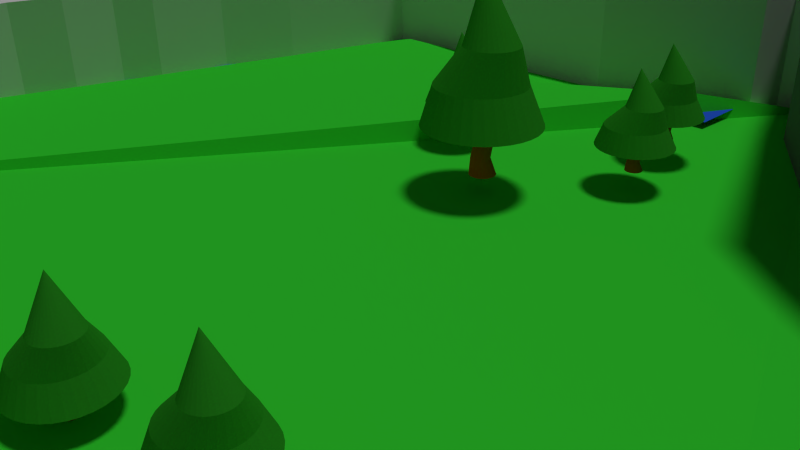 # Source: level1.blend  (saved by Blender 2.74.0; exported with 4.5.12 LTS)
import bpy
from mathutils import Matrix  # noqa: F401  (used for matrix-valued properties, if any)

bpy.ops.wm.read_factory_settings(use_empty=True)
scene = bpy.context.scene
scene.name = 'Scene'

# ---- collections
col_collection_1 = bpy.data.collections.new('Collection 1'); scene.collection.children.link(col_collection_1)

# ---- materials (node trees are filled in below, after node groups)
mat_material_006 = bpy.data.materials.new('Material.006')
mat_material_006.alpha_threshold = 0.0
mat_material_006.use_transparent_shadow = False
mat_material_006.roughness = 0.5
mat_material_005 = bpy.data.materials.new('Material.005')
mat_material_005.alpha_threshold = 0.0
mat_material_005.use_transparent_shadow = False
mat_material_005.roughness = 0.5
mat_material_004 = bpy.data.materials.new('Material.004')
mat_material_004.alpha_threshold = 0.0
mat_material_004.use_transparent_shadow = False
mat_material_004.roughness = 0.5
mat_material_003 = bpy.data.materials.new('Material.003')
mat_material_003.alpha_threshold = 0.0
mat_material_003.use_transparent_shadow = False
mat_material_003.roughness = 0.5
mat_material = bpy.data.materials.new('Material')
mat_material.alpha_threshold = 0.0
mat_material.use_transparent_shadow = False
mat_material.diffuse_color = (0.02884, 0.3343, 0.01847, 1.0)
mat_material.roughness = 0.5
mat_material.specular_intensity = 0.25
mat_material_001 = bpy.data.materials.new('Material.001')
mat_material_001.alpha_threshold = 0.0
mat_material_001.use_transparent_shadow = False
mat_material_001.diffuse_color = (0.8689, 0.1205, 0.001933, 1.0)
mat_material_001.roughness = 0.5
mat_material_002 = bpy.data.materials.new('Material.002')
mat_material_002.alpha_threshold = 0.0
mat_material_002.use_transparent_shadow = False
mat_material_002.diffuse_color = (0.0269, 0.1245, 0.8829, 1.0)
mat_material_002.roughness = 0.5
mat_material_002.specular_intensity = 0.5252
mat_material_007 = bpy.data.materials.new('Material.007')
mat_material_007.alpha_threshold = 0.0
mat_material_007.use_transparent_shadow = False
mat_material_007.diffuse_color = (0.04055, 0.8, 0.03758, 1.0)
mat_material_007.roughness = 0.5
mat_material_008 = bpy.data.materials.new('Material.008')
mat_material_008.alpha_threshold = 0.0
mat_material_008.use_transparent_shadow = False
mat_material_008.diffuse_color = (0.1902, 0.1902, 0.1902, 1.0)
mat_material_008.roughness = 0.5

# ---- material node trees

# ---- world
world_world = bpy.data.worlds.new('World'); scene.world = world_world
world_world.color = (0.05088, 0.05088, 0.05088)
world_world.use_sun_shadow = False
world_world.sun_shadow_jitter_overblur = 0.0
world_world.cycles.sampling_method = 'MANUAL'
world_world.cycles.sample_map_resolution = 256

# ---- cameras
cam_camera = bpy.data.cameras.new('Camera')
cam_camera.clip_end = 100.0
cam_camera.lens = 35.0
cam_camera.sensor_width = 32.0
cam_camera.sensor_height = 18.0
cam_camera.ortho_scale = 7.314
cam_camera.dof.focus_distance = 0.0
cam_camera.dof.aperture_fstop = 128.0

# ---- lights
light_lamp = bpy.data.lights.new('Lamp', 'SUN')
light_lamp.transmission_factor = 0.0
light_lamp.cutoff_distance = 30.0
light_lamp.angle = 0.1993
light_lamp.energy = 1.0
light_lamp.shadow_buffer_clip_start = 1.001
light_lamp.shadow_soft_size = 0.1
light_lamp.shadow_cascade_max_distance = 1000.0
light_lamp.cycles.use_multiple_importance_sampling = False

# ---- meshes
me_cube_004 = bpy.data.meshes.new('Cube.004')
me_cube_004.from_pydata([(-1.0, -1.0, -1.0), (-1.0, -1.0, 1.0), (-1.0, 1.0, -1.0), (-1.0, 1.0, 1.0), (0.2465, 13.54, -1.0), (0.2465, 13.54, 1.0), (0.2465, 15.54, -1.0), (0.2465, 15.54, 1.0), (-0.3009, 0.878, 1.0), (-0.3009, 0.878, -1.0), (-0.3009, -1.122, 1.0), (-0.3009, -1.122, -1.0), (-0.0569, 11.23, 1.003), (-0.0362, 9.586, -0.998), (-0.05685, 11.28, -0.997), (-0.03625, 9.539, 1.002), (-0.07519, 7.062, -0.9994), (-0.05277, 5.382, 0.9994), (-0.07522, 7.011, 1.001), (-0.05275, 5.433, -1.001)], [], [(1, 3, 2, 0), (12, 7, 6, 14), (7, 5, 4, 6), (10, 1, 0, 11), (13, 14, 6, 4), (10, 8, 3, 1), (17, 18, 8, 10), (0, 2, 9, 11), (17, 10, 11, 19), (3, 8, 9, 2), (5, 15, 13, 4), (5, 7, 12, 15), (19, 16, 14, 13), (18, 12, 14, 16), (8, 18, 16, 9), (11, 9, 16, 19), (15, 17, 19, 13), (15, 12, 18, 17)])
me_cube_004.materials.append(mat_material_006)
me_cube_004.use_remesh_preserve_volume = False
me_cube_004.use_remesh_preserve_attributes = False
me_cube_004.use_mirror_vertex_groups = False
me_cube_004.update()
me_cube_003 = bpy.data.meshes.new('Cube.003')
me_cube_003.from_pydata([(-0.05494, -1.379, -1.0), (-0.05494, -1.379, 1.0), (-0.05494, 0.6209, -1.0), (-0.05494, 0.6209, 1.0), (0.3054, 2.642, -1.0), (0.3054, 2.642, 1.0), (0.3054, 4.642, -1.0), (0.3054, 4.642, 1.0), (0.5754, 10.44, 1.0), (0.5754, 10.44, -1.0), (0.5754, 8.441, 1.0), (0.5754, 8.441, -1.0), (0.6835, 11.62, 1.0), (0.6835, 11.62, -1.0), (0.6835, 9.623, 1.0), (0.6835, 9.623, -1.0), (0.7875, 10.84, 1.0), (0.7875, 10.84, -1.0), (0.7875, 8.835, 1.0), (0.7875, 8.835, -1.0), (0.8956, 11.43, 1.0), (0.8956, 11.43, -1.0), (0.8956, 9.426, 1.0), (0.8956, 9.426, -1.0), (0.9763, 10.44, 1.0), (0.9763, 10.44, -1.0), (0.9763, 8.441, 1.0), (0.9763, 8.441, -1.0), (1.137, 10.44, 1.0), (1.137, 10.44, -1.0), (1.137, 8.441, 1.0), (1.137, 8.441, -1.0), (1.298, 8.865, 1.0), (1.298, 8.865, -1.0), (1.298, 6.865, 1.0), (1.298, 6.865, -1.0), (1.622, 6.895, 1.0), (1.622, 6.895, -1.0), (1.622, 4.895, 1.0), (1.622, 4.895, -1.0)], [], [(1, 3, 2, 0), (3, 7, 6, 2), (4, 6, 9, 11), (5, 1, 0, 4), (0, 2, 6, 4), (5, 7, 3, 1), (11, 9, 13, 15), (5, 4, 11, 10), (7, 5, 10, 8), (6, 7, 8, 9), (15, 13, 17, 19), (10, 11, 15, 14), (8, 10, 14, 12), (9, 8, 12, 13), (19, 17, 21, 23), (14, 15, 19, 18), (12, 14, 18, 16), (13, 12, 16, 17), (23, 21, 25, 27), (18, 19, 23, 22), (16, 18, 22, 20), (17, 16, 20, 21), (27, 25, 29, 31), (22, 23, 27, 26), (20, 22, 26, 24), (21, 20, 24, 25), (31, 29, 33, 35), (26, 27, 31, 30), (24, 26, 30, 28), (25, 24, 28, 29), (35, 33, 37, 39), (30, 31, 35, 34), (28, 30, 34, 32), (29, 28, 32, 33), (36, 38, 39, 37), (34, 35, 39, 38), (32, 34, 38, 36), (33, 32, 36, 37)])
me_cube_003.materials.append(mat_material_005)
me_cube_003.use_remesh_preserve_volume = False
me_cube_003.use_remesh_preserve_attributes = False
me_cube_003.use_mirror_vertex_groups = False
me_cube_003.update()
me_cube_002 = bpy.data.meshes.new('Cube.002')
me_cube_002.from_pydata([(-0.05494, -1.379, -1.0), (-0.05494, -1.379, 1.0), (-0.05494, 0.6209, -1.0), (-0.05494, 0.6209, 1.0), (1.0, -1.0, -1.0), (1.0, -1.0, 1.0), (1.0, 1.0, -1.0), (1.0, 1.0, 1.0)], [], [(1, 3, 2, 0), (3, 7, 6, 2), (7, 5, 4, 6), (5, 1, 0, 4), (0, 2, 6, 4), (5, 7, 3, 1)])
me_cube_002.materials.append(mat_material_004)
me_cube_002.use_remesh_preserve_volume = False
me_cube_002.use_remesh_preserve_attributes = False
me_cube_002.use_mirror_vertex_groups = False
me_cube_002.update()
me_cube = bpy.data.meshes.new('Cube')
me_cube.from_pydata([(-1.0, -1.0, -1.0), (-1.0, -1.0, 1.0), (-1.0, 1.0, -1.0), (-1.0, 1.0, 1.0), (0.2465, -1.218, -1.0), (0.2465, -1.218, 1.0), (0.2465, 0.7824, -1.0), (0.2465, 0.7824, 1.0)], [], [(1, 3, 2, 0), (3, 7, 6, 2), (7, 5, 4, 6), (5, 1, 0, 4), (0, 2, 6, 4), (5, 7, 3, 1)])
me_cube.materials.append(mat_material_003)
me_cube.use_remesh_preserve_volume = False
me_cube.use_remesh_preserve_attributes = False
me_cube.use_mirror_vertex_groups = False
me_cube.update()
me_cylinder = bpy.data.meshes.new('Cylinder')
me_cylinder.from_pydata([(0.5081, 2.038, 1.909), (-0.6906, 0.4418, 3.451), (0.9057, 1.999, 1.909), (1.288, 1.883, 1.909), (1.64, 1.695, 1.909), (1.949, 1.441, 1.909), (2.203, 1.132, 1.909), (2.391, 0.7799, 1.909), (2.507, 0.3976, 1.909), (2.546, 4.771e-07, 1.909), (2.507, -0.3976, 1.909), (2.391, -0.7799, 1.909), (2.203, -1.132, 1.909), (1.949, -1.441, 1.909), (1.64, -1.695, 1.909), (1.288, -1.883, 1.909), (0.9057, -1.999, 1.909), (0.5081, -2.038, 1.909), (0.1105, -1.999, 1.909), (-0.2718, -1.883, 1.909), (-0.6242, -1.695, 1.909), (-0.933, -1.441, 1.909), (-1.186, -1.132, 1.909), (-1.375, -0.7799, 1.909), (-1.491, -0.3976, 1.909), (-1.53, 2.291e-06, 1.909), (-1.491, 0.3976, 1.909), (-1.375, 0.7799, 1.909), (-1.186, 1.132, 1.909), (-0.933, 1.441, 1.909), (-0.6242, 1.695, 1.909), (-0.2718, 1.883, 1.909), (0.1105, 1.999, 1.909), (-0.3888, 3.416, 1.025), (0.2777, 3.351, 1.025), (0.9186, 3.156, 1.025), (1.509, 2.841, 1.025), (2.027, 2.416, 1.025), (2.452, 1.898, 1.025), (2.768, 1.307, 1.025), (2.962, 0.6665, 1.025), (3.028, 1.929e-07, 1.025), (2.962, -0.6665, 1.025), (2.768, -1.307, 1.025), (2.452, -1.898, 1.025), (2.027, -2.416, 1.025), (1.509, -2.841, 1.025), (0.9186, -3.156, 1.025), (0.2777, -3.351, 1.025), (-0.3888, -3.416, 1.025), (-1.055, -3.351, 1.025), (-1.696, -3.156, 1.025), (-2.287, -2.841, 1.025), (-2.805, -2.416, 1.025), (-3.23, -1.898, 1.025), (-3.545, -1.307, 1.025), (-3.74, -0.6665, 1.025), (-3.805, 3.234e-06, 1.025), (-3.74, 0.6665, 1.025), (-3.545, 1.307, 1.025), (-3.23, 1.898, 1.025), (-2.805, 2.416, 1.025), (-2.287, 2.841, 1.025), (-1.696, 3.156, 1.025), (-1.055, 3.351, 1.025), (-0.2016, 4.448, 0.1371), (0.6661, 4.362, 0.1371), (1.5, 4.109, 0.1371), (2.269, 3.698, 0.1371), (2.943, 3.145, 0.1371), (3.497, 2.471, 0.1371), (3.908, 1.702, 0.1371), (4.161, 0.8677, 0.1371), (4.246, -3.463e-08, 0.1371), (4.161, -0.8677, 0.1371), (3.908, -1.702, 0.1371), (3.497, -2.471, 0.1371), (2.943, -3.145, 0.1371), (2.269, -3.698, 0.1371), (1.5, -4.109, 0.1371), (0.6661, -4.362, 0.1371), (-0.2016, -4.448, 0.1371), (-1.069, -4.362, 0.1371), (-1.904, -4.109, 0.1371), (-2.673, -3.698, 0.1371), (-3.347, -3.145, 0.1371), (-3.9, -2.471, 0.1371), (-4.311, -1.702, 0.1371), (-4.564, -0.8677, 0.1371), (-4.649, 3.924e-06, 0.1371), (-4.564, 0.8677, 0.1371), (-4.311, 1.702, 0.1371), (-3.9, 2.471, 0.1371), (-3.347, 3.145, 0.1371), (-2.673, 3.698, 0.1371), (-1.904, 4.109, 0.1371), (-1.069, 4.362, 0.1371), (0.0, 1.0, -1.0), (0.0, 1.0, 1.0), (0.1951, 0.9808, -1.0), (0.1951, 0.9808, 1.0), (0.3827, 0.9239, -1.0), (0.3827, 0.9239, 1.0), (0.5556, 0.8315, -1.0), (0.5556, 0.8315, 1.0), (0.7071, 0.7071, -1.0), (0.7071, 0.7071, 1.0), (0.8315, 0.5556, -1.0), (0.8315, 0.5556, 1.0), (0.9239, 0.3827, -1.0), (0.9239, 0.3827, 1.0), (0.9808, 0.1951, -1.0), (0.9808, 0.1951, 1.0), (1.0, 7.55e-08, -1.0), (1.0, 7.55e-08, 1.0), (0.9808, -0.1951, -1.0), (0.9808, -0.1951, 1.0), (0.9239, -0.3827, -1.0), (0.9239, -0.3827, 1.0), (0.8315, -0.5556, -1.0), (0.8315, -0.5556, 1.0), (0.7071, -0.7071, -1.0), (0.7071, -0.7071, 1.0), (0.5556, -0.8315, -1.0), (0.5556, -0.8315, 1.0), (0.3827, -0.9239, -1.0), (0.3827, -0.9239, 1.0), (0.1951, -0.9808, -1.0), (0.1951, -0.9808, 1.0), (-3.258e-07, -1.0, -1.0), (-3.258e-07, -1.0, 1.0), (-0.1951, -0.9808, -1.0), (-0.1951, -0.9808, 1.0), (-0.3827, -0.9239, -1.0), (-0.3827, -0.9239, 1.0), (-0.5556, -0.8315, -1.0), (-0.5556, -0.8315, 1.0), (-0.7071, -0.7071, -1.0), (-0.7071, -0.7071, 1.0), (-0.8315, -0.5556, -1.0), (-0.8315, -0.5556, 1.0), (-0.9239, -0.3827, -1.0), (-0.9239, -0.3827, 1.0), (-0.9808, -0.1951, -1.0), (-0.9808, -0.1951, 1.0), (-1.0, 9.656e-07, -1.0), (-1.0, 9.656e-07, 1.0), (-0.9808, 0.1951, -1.0), (-0.9808, 0.1951, 1.0), (-0.9239, 0.3827, -1.0), (-0.9239, 0.3827, 1.0), (-0.8315, 0.5556, -1.0), (-0.8315, 0.5556, 1.0), (-0.7071, 0.7071, -1.0), (-0.7071, 0.7071, 1.0), (-0.5556, 0.8315, -1.0), (-0.5556, 0.8315, 1.0), (-0.3827, 0.9239, -1.0), (-0.3827, 0.9239, 1.0), (-0.1951, 0.9808, -1.0), (-0.1951, 0.9808, 1.0), (3.702e-08, 0.8722, -0.1341), (0.1343, 0.8589, -0.1341), (0.2634, 0.8198, -0.1341), (0.3824, 0.7562, -0.1341), (0.4867, 0.6706, -0.1341), (0.5723, 0.5663, -0.1341), (0.6359, 0.4473, -0.1341), (0.675, 0.3182, -0.1341), (0.6883, 0.1839, -0.1341), (0.675, 0.04964, -0.1341), (0.6359, -0.07947, -0.1341), (0.5723, -0.1985, -0.1341), (0.4867, -0.3028, -0.1341), (0.3824, -0.3884, -0.1341), (0.2634, -0.452, -0.1341), (0.1343, -0.4911, -0.1341), (-1.872e-07, -0.5043, -0.1341), (-0.1343, -0.4911, -0.1341), (-0.2634, -0.452, -0.1341), (-0.3824, -0.3884, -0.1341), (-0.4867, -0.3028, -0.1341), (-0.5723, -0.1985, -0.1341), (-0.6359, -0.07947, -0.1341), (-0.675, 0.04964, -0.1341), (-0.6883, 0.1839, -0.1341), (-0.675, 0.3182, -0.1341), (-0.6359, 0.4473, -0.1341), (-0.5723, 0.5663, -0.1341), (-0.4867, 0.6706, -0.1341), (-0.3824, 0.7562, -0.1341), (-0.2634, 0.8198, -0.1341), (-0.1343, 0.8589, -0.1341), (0.1411, 0.4422, -0.5896), (0.2768, 0.4011, -0.5896), (0.4019, 0.3342, -0.5896), (0.5115, 0.2443, -0.5896), (0.6015, 0.1346, -0.5896), (0.6683, 0.009586, -0.5896), (0.7095, -0.1261, -0.5896), (0.7234, -0.2672, -0.5896), (0.7095, -0.4084, -0.5896), (0.6683, -0.5441, -0.5896), (0.6015, -0.6691, -0.5896), (0.5115, -0.7787, -0.5896), (0.4019, -0.8687, -0.5896), (0.2768, -0.9356, -0.5896), (0.1411, -0.9767, -0.5896), (-2.056e-07, -0.9906, -0.5896), (-0.1411, -0.9767, -0.5896), (-0.2768, -0.9356, -0.5896), (-0.4019, -0.8687, -0.5896), (-0.5115, -0.7787, -0.5896), (-0.6015, -0.6691, -0.5896), (-0.6683, -0.5441, -0.5896), (-0.7095, -0.4084, -0.5896), (-0.7234, -0.2672, -0.5896), (-0.7095, -0.1261, -0.5896), (-0.6683, 0.009586, -0.5896), (-0.6015, 0.1346, -0.5896), (-0.5115, 0.2443, -0.5896), (-0.4019, 0.3342, -0.5896), (-0.2768, 0.4011, -0.5896), (-0.1411, 0.4422, -0.5896), (3.009e-08, 0.4561, -0.5896)], [], [(31, 1, 32), (0, 1, 2), (30, 1, 31), (29, 1, 30), (28, 1, 29), (27, 1, 28), (26, 1, 27), (25, 1, 26), (24, 1, 25), (23, 1, 24), (22, 1, 23), (21, 1, 22), (20, 1, 21), (19, 1, 20), (18, 1, 19), (17, 1, 18), (16, 1, 17), (15, 1, 16), (14, 1, 15), (13, 1, 14), (12, 1, 13), (11, 1, 12), (10, 1, 11), (9, 1, 10), (8, 1, 9), (7, 1, 8), (6, 1, 7), (5, 1, 6), (4, 1, 5), (3, 1, 4), (32, 1, 0), (2, 1, 3), (29, 30, 62, 61), (60, 61, 93, 92), (18, 19, 51, 50), (7, 8, 40, 39), (28, 29, 61, 60), (17, 18, 50, 49), (6, 7, 39, 38), (27, 28, 60, 59), (5, 6, 38, 37), (16, 17, 49, 48), (32, 0, 33, 64), (26, 27, 59, 58), (4, 5, 37, 36), (15, 16, 48, 47), (25, 26, 58, 57), (3, 4, 36, 35), (14, 15, 47, 46), (24, 25, 57, 56), (2, 3, 35, 34), (13, 14, 46, 45), (23, 24, 56, 55), (12, 13, 45, 44), (22, 23, 55, 54), (0, 2, 34, 33), (11, 12, 44, 43), (21, 22, 54, 53), (10, 11, 43, 42), (31, 32, 64, 63), (20, 21, 53, 52), (9, 10, 42, 41), (30, 31, 63, 62), (19, 20, 52, 51), (8, 9, 41, 40), (65, 66, 67, 68, 69, 70, 71, 72, 73, 74, 75, 76, 77, 78, 79, 80, 81, 82, 83, 84, 85, 86, 87, 88, 89, 90, 91, 92, 93, 94, 95, 96), (49, 50, 82, 81), (38, 39, 71, 70), (58, 59, 91, 90), (36, 37, 69, 68), (47, 48, 80, 79), (56, 57, 89, 88), (34, 35, 67, 66), (45, 46, 78, 77), (54, 55, 87, 86), (43, 44, 76, 75), (63, 64, 96, 95), (52, 53, 85, 84), (41, 42, 74, 73), (61, 62, 94, 93), (50, 51, 83, 82), (39, 40, 72, 71), (59, 60, 92, 91), (37, 38, 70, 69), (48, 49, 81, 80), (57, 58, 90, 89), (35, 36, 68, 67), (46, 47, 79, 78), (55, 56, 88, 87), (33, 34, 66, 65), (44, 45, 77, 76), (64, 33, 65, 96), (53, 54, 86, 85), (42, 43, 75, 74), (62, 63, 95, 94), (51, 52, 84, 83), (40, 41, 73, 72), (161, 98, 100, 162), (162, 100, 102, 163), (163, 102, 104, 164), (164, 104, 106, 165), (165, 106, 108, 166), (166, 108, 110, 167), (167, 110, 112, 168), (168, 112, 114, 169), (169, 114, 116, 170), (170, 116, 118, 171), (171, 118, 120, 172), (172, 120, 122, 173), (173, 122, 124, 174), (174, 124, 126, 175), (175, 126, 128, 176), (176, 128, 130, 177), (177, 130, 132, 178), (178, 132, 134, 179), (179, 134, 136, 180), (180, 136, 138, 181), (181, 138, 140, 182), (182, 140, 142, 183), (183, 142, 144, 184), (184, 144, 146, 185), (185, 146, 148, 186), (186, 148, 150, 187), (187, 150, 152, 188), (188, 152, 154, 189), (189, 154, 156, 190), (190, 156, 158, 191), (100, 98, 160, 158, 156, 154, 152, 150, 148, 146, 144, 142, 140, 138, 136, 134, 132, 130, 128, 126, 124, 122, 120, 118, 116, 114, 112, 110, 108, 106, 104, 102), (192, 160, 98, 161), (191, 158, 160, 192), (97, 99, 101, 103, 105, 107, 109, 111, 113, 115, 117, 119, 121, 123, 125, 127, 129, 131, 133, 135, 137, 139, 141, 143, 145, 147, 149, 151, 153, 155, 157, 159), (222, 191, 192, 223), (223, 192, 161, 224), (221, 190, 191, 222), (220, 189, 190, 221), (219, 188, 189, 220), (218, 187, 188, 219), (217, 186, 187, 218), (216, 185, 186, 217), (215, 184, 185, 216), (214, 183, 184, 215), (213, 182, 183, 214), (212, 181, 182, 213), (211, 180, 181, 212), (210, 179, 180, 211), (209, 178, 179, 210), (208, 177, 178, 209), (207, 176, 177, 208), (206, 175, 176, 207), (205, 174, 175, 206), (204, 173, 174, 205), (203, 172, 173, 204), (202, 171, 172, 203), (201, 170, 171, 202), (200, 169, 170, 201), (199, 168, 169, 200), (198, 167, 168, 199), (197, 166, 167, 198), (196, 165, 166, 197), (195, 164, 165, 196), (194, 163, 164, 195), (193, 162, 163, 194), (224, 161, 162, 193), (97, 224, 193, 99), (99, 193, 194, 101), (101, 194, 195, 103), (103, 195, 196, 105), (105, 196, 197, 107), (107, 197, 198, 109), (109, 198, 199, 111), (111, 199, 200, 113), (113, 200, 201, 115), (115, 201, 202, 117), (117, 202, 203, 119), (119, 203, 204, 121), (121, 204, 205, 123), (123, 205, 206, 125), (125, 206, 207, 127), (127, 207, 208, 129), (129, 208, 209, 131), (131, 209, 210, 133), (133, 210, 211, 135), (135, 211, 212, 137), (137, 212, 213, 139), (139, 213, 214, 141), (141, 214, 215, 143), (143, 215, 216, 145), (145, 216, 217, 147), (147, 217, 218, 149), (149, 218, 219, 151), (151, 219, 220, 153), (153, 220, 221, 155), (155, 221, 222, 157), (159, 223, 224, 97), (157, 222, 223, 159)])
me_cylinder.polygons.foreach_set('material_index', [0, 0, 0, 0, 0, 0, 0, 0, 0, 0, 0, 0, 0, 0, 0, 0, 0, 0, 0, 0, 0, 0, 0, 0, 0, 0, 0, 0, 0, 0, 0, 0, 0, 0, 0, 0, 0, 0, 0, 0, 0, 0, 0, 0, 0, 0, 0, 0, 0, 0, 0, 0, 0, 0, 0, 0, 0, 0, 0, 0, 0, 0, 0, 0, 0, 0, 0, 0, 0, 0, 0, 0, 0, 0, 0, 0, 0, 0, 0, 0, 0, 0, 0, 0, 0, 0, 0, 0, 0, 0, 0, 0, 0, 0, 0, 0, 0, 1, 1, 1, 1, 1, 1, 1, 1, 1, 1, 1, 1, 1, 1, 1, 1, 1, 1, 1, 1, 1, 1, 1, 1, 1, 1, 1, 1, 1, 1, 1, 1, 1, 1, 1, 1, 1, 1, 1, 1, 1, 1, 1, 1, 1, 1, 1, 1, 1, 1, 1, 1, 1, 1, 1, 1, 1, 1, 1, 1, 1, 1, 1, 1, 1, 1, 1, 1, 1, 1, 1, 1, 1, 1, 1, 1, 1, 1, 1, 1, 1, 1, 1, 1, 1, 1, 1, 1, 1, 1, 1, 1, 1, 1, 1, 1, 1, 1])
me_cylinder.materials.append(mat_material)
me_cylinder.materials.append(mat_material_001)
me_cylinder.use_remesh_preserve_volume = False
me_cylinder.use_remesh_preserve_attributes = False
me_cylinder.use_mirror_vertex_groups = False
me_cylinder.update()
me_plane_001 = bpy.data.meshes.new('Plane.001')
me_plane_001.from_pydata([(-1.0, -1.0, 0.0), (1.0, -1.0, 0.0), (-1.0, 1.0, 0.0), (1.0, 1.0, 0.0), (-0.2096, -1.0, 0.0), (-0.2096, 1.0, 0.0), (-1.0, -5.252, 0.0), (-0.2096, -5.252, 0.0)], [], [(4, 1, 3, 5), (0, 4, 5, 2), (4, 0, 6, 7)])
me_plane_001.materials.append(mat_material_002)
me_plane_001.use_remesh_preserve_volume = False
me_plane_001.use_remesh_preserve_attributes = False
me_plane_001.use_mirror_vertex_groups = False
me_plane_001.update()
me_plane = bpy.data.meshes.new('Plane')
me_plane.from_pydata([(-0.9568, -0.9606, -0.07502), (1.0, -1.0, 0.0), (-0.9794, 0.8764, -0.07502), (1.0, 1.0, 0.0), (-0.6157, -1.001, -0.0341), (0.2796, 0.9413, -0.05626), (-0.8904, 0.1617, -0.06564), (-0.9838, 0.2091, -0.07502), (-0.9737, 0.5364, -0.07502), (-0.852, 0.9681, -0.07502), (-0.5121, 0.9688, -0.07502), (-0.06617, 0.9686, -0.07502), (-0.02188, 0.8153, -0.06001), (-0.4541, 0.7868, -0.06001), (-0.7652, 0.7691, -0.06564), (-0.842, 0.469, -0.06564), (-0.9219, -0.07731, -0.06564), (-0.8673, -0.4731, -0.06001), (-0.842, -0.712, -0.06001), (-0.8689, -0.8976, -0.04348), (-0.9907, -0.04772, -0.07502), (-0.9097, -0.2775, -0.06564), (-0.9847, -0.2619, -0.07502), (-0.9786, -0.4527, -0.07502), (-0.973, -0.6683, -0.07502), (-0.9816, -0.8417, -0.07502), (-0.7654, -0.8893, 0.0), (-0.7463, -0.8551, 0.0), (-0.6309, -0.6479, 0.0), (-0.557, -0.5154, 0.0), (-0.4861, -0.3881, 0.0), (-0.3826, -0.2025, 0.0), (-0.2436, 0.04701, 0.0), (-0.1023, 0.3005, 0.0), (-0.001966, 0.4806, 0.0), (0.131, 0.7191, 0.0), (-0.223, 0.3853, 0.0), (-0.4989, -0.1223, 0.0), (-0.6698, -0.4366, 0.0), (-0.1263, 0.5633, 0.0), (-0.3603, 0.1327, 0.0), (-0.6001, -0.3085, 0.0), (-0.7418, -0.569, 0.0), (-0.7859, -0.1787, 0.0), (-0.7249, 0.03374, 0.0), (-0.6381, 0.3364, 0.0), (-0.5569, 0.6196, 0.0), (-0.8281, -0.3259, 0.0), (-0.9738, -0.8427, -0.1289), (-0.949, -0.9616, -0.1289), (-0.6151, -0.9742, -0.1101), (1.008, -1.001, -0.05386), (1.008, 0.999, -0.05386), (-0.8443, 0.9671, -0.1289), (-0.9716, 0.8754, -0.1289), (0.2873, 0.9403, -0.1101), (-0.7574, 0.768, -0.1195), (-0.4463, 0.7857, -0.1139), (-0.5044, 0.9678, -0.1289), (-0.05839, 0.9676, -0.1289), (-0.0141, 0.8143, -0.1139), (-0.8342, 0.468, -0.1195), (-0.8827, 0.1607, -0.1195), (-0.9019, -0.2785, -0.1195), (-0.9141, -0.07832, -0.1195), (-0.8342, -0.713, -0.1139), (-0.8595, -0.4741, -0.1139), (-0.8683, -0.8707, -0.1195), (-0.9659, 0.5354, -0.1289), (-0.9761, 0.2081, -0.1289), (-0.983, -0.04874, -0.1289), (-0.9769, -0.2629, -0.1289), (-0.9708, -0.4537, -0.1289), (-0.9652, -0.6693, -0.1289), (0.1388, 0.7181, -0.05386), (-0.7772, -0.9255, -0.05386), (-0.719, -0.821, -0.05386), (-0.6231, -0.6489, -0.05386), (-0.734, -0.57, -0.05386), (-0.5493, -0.5164, -0.05386), (-0.662, -0.4376, -0.05386), (-0.4783, -0.3891, -0.05386), (-0.5923, -0.3095, -0.05386), (-0.3749, -0.2035, -0.05386), (-0.4911, -0.1233, -0.05386), (-0.2358, 0.046, -0.05386), (-0.3526, 0.1316, -0.05386), (-0.09454, 0.2995, -0.05386), (-0.2153, 0.3842, -0.05386), (0.005815, 0.4796, -0.05386), (-0.1185, 0.5623, -0.05386), (-0.5491, 0.6186, -0.05386), (-0.7171, 0.03273, -0.05386), (-0.8203, -0.3269, -0.05386), (-0.6303, 0.3354, -0.05386), (-0.7781, -0.1798, -0.05386)], [], [(11, 12, 5), (10, 13, 12, 11), (4, 1, 3, 5, 35, 34, 33, 32, 31, 30, 29, 28, 27, 26), (9, 14, 13, 10), (8, 15, 14, 9, 2), (7, 6, 15, 8), (20, 16, 6, 7), (22, 21, 16, 20), (23, 17, 21, 22), (24, 18, 17, 23), (25, 19, 18, 24), (0, 4, 19, 25), (19, 4, 26), (18, 19, 26, 27), (18, 27, 42), (38, 42, 28, 29), (41, 38, 29, 30), (37, 41, 30, 31), (40, 37, 31, 32), (36, 40, 32, 33), (39, 36, 33, 34), (35, 12, 39, 34), (5, 12, 35), (46, 45, 40, 36), (43, 47, 38, 41), (39, 13, 46, 36), (44, 43, 41, 37), (17, 18, 42), (12, 13, 39), (45, 44, 37, 40), (17, 42, 47), (6, 16, 43, 44), (14, 15, 45, 46), (21, 17, 47), (16, 21, 47, 43), (13, 14, 46), (15, 6, 44, 45), (59, 55, 60), (58, 59, 60, 57), (50, 75, 76, 77, 79, 81, 83, 85, 87, 89, 74, 55, 52, 51), (53, 58, 57, 56), (68, 54, 53, 56, 61), (69, 68, 61, 62), (70, 69, 62, 64), (71, 70, 64, 63), (72, 71, 63, 66), (73, 72, 66, 65), (48, 73, 65, 67), (49, 48, 67, 50), (67, 75, 50), (65, 76, 75, 67), (65, 78, 77, 76), (80, 79, 77, 78), (82, 81, 79, 80), (84, 83, 81, 82), (86, 85, 83, 84), (88, 87, 85, 86), (90, 89, 87, 88), (74, 89, 90, 60), (55, 74, 60), (91, 88, 86, 94), (95, 82, 80, 93), (90, 88, 91, 57), (92, 84, 82, 95), (66, 78, 65), (60, 90, 57), (94, 86, 84, 92), (66, 93, 80, 78), (62, 92, 95, 64), (56, 91, 94, 61), (63, 93, 66), (64, 95, 93, 63), (57, 91, 56), (61, 94, 92, 62), (22, 71, 72, 23), (20, 70, 71, 22), (3, 52, 55, 5), (9, 53, 54, 2), (4, 50, 51, 1), (8, 68, 69, 7), (5, 55, 59, 11), (2, 54, 68, 8), (11, 59, 58, 10), (0, 49, 50, 4), (7, 69, 70, 20), (1, 51, 52, 3), (24, 73, 48, 25), (25, 48, 49, 0), (10, 58, 53, 9), (23, 72, 73, 24), (42, 38, 47), (27, 28, 42)])
me_plane.materials.append(mat_material_007)
me_plane.use_remesh_preserve_volume = False
me_plane.use_remesh_preserve_attributes = False
me_plane.use_mirror_vertex_groups = False
me_plane.update()
me_cube_001 = bpy.data.meshes.new('Cube.001')
me_cube_001.from_pydata([(-1.0, -1.0, -1.0), (-1.0, -1.0, 1.0), (-1.088, 0.3199, -0.5943), (-0.65, 0.9435, 1.255), (1.0, -1.0, -1.0), (1.0, -1.0, 1.0), (0.3099, 1.531, -0.04332), (0.5765, 1.775, 0.7116), (-1.0, -1.527, -1.0), (-1.0, -1.527, 1.0), (1.0, -1.527, 1.0), (1.0, -1.527, -1.0), (-1.0, -1.526, -1.0), (-1.0, -1.526, 1.0), (1.0, -1.527, 1.0), (1.0, -1.527, -1.0), (-0.9748, -3.108, -0.9903), (-0.9458, -3.14, 1.009), (0.9747, -2.583, 0.9903), (0.9457, -2.55, -1.009), (-0.4686, -4.852, -1.026), (-0.4395, -4.884, 0.9737), (1.481, -4.327, 0.9548), (1.452, -4.294, -1.045), (-1.24, 2.698, 0.9948), (-1.771, 1.631, -0.6116), (0.1207, 2.862, 0.454), (-0.1959, 2.433, -0.1828), (-2.14, 3.562, 1.461), (-2.671, 2.495, -0.1454), (-0.8232, 4.578, 0.351), (-1.354, 3.512, -1.255), (-2.232, 4.167, 1.348), (-2.706, 2.706, 0.06699), (-1.852, 5.39, -0.1887), (-2.327, 3.929, -1.469), (-4.357, 4.844, 1.362), (-4.832, 3.383, 0.08152), (-3.978, 6.068, -0.1742), (-4.452, 4.606, -1.455), (-0.9487, -0.9203, 1.884), (-0.645, 0.7662, 2.105), (0.8633, 1.405, 1.532), (0.7868, -0.9203, 1.884), (0.7868, -1.377, 1.884), (-0.9487, -1.377, 1.884), (0.7868, -1.377, 1.884), (-0.9487, -1.377, 1.884), (0.7649, -2.294, 1.876), (-0.9017, -2.778, 1.892), (1.204, -3.807, 1.845), (-0.4624, -4.291, 1.861), (-1.157, 2.288, 1.88), (-0.01399, 3.17, 0.9164), (-1.938, 3.039, 2.284), (-0.7953, 3.921, 1.321), (-2.018, 3.564, 2.186), (-1.688, 4.625, 0.8525), (-3.862, 4.151, 2.198), (-3.533, 5.213, 0.8651), (-1.107, -0.9978, 2.743), (-0.8247, 0.5684, 2.949), (0.576, 1.162, 2.417), (0.5049, -0.9978, 2.743), (0.5049, -1.422, 2.743), (-1.107, -1.422, 2.743), (0.5049, -1.422, 2.743), (-1.107, -1.422, 2.743), (0.4846, -2.273, 2.736), (-1.063, -2.723, 2.751), (0.8926, -3.678, 2.707), (-0.6551, -4.128, 2.722), (-1.3, 1.982, 2.739), (-0.2387, 2.801, 1.845), (-2.026, 2.679, 3.115), (-0.9643, 3.498, 2.22), (-2.099, 3.166, 3.024), (-1.794, 4.152, 1.786), (-3.812, 3.712, 3.035), (-3.507, 4.698, 1.797), (-1.959, 2.72, 3.496), (-1.385, 3.377, 3.058), (-1.989, 3.015, 3.561), (-1.894, 3.846, 3.057), (-0.6988, -0.6456, 3.175), (-0.5212, 0.3405, 3.304), (0.3608, 0.7143, 2.969), (0.316, -0.6456, 3.175), (-0.2023, 2.228, -0.2389), (-0.01431, 1.755, -0.1326), (-1.316, 0.7568, -0.6001), (-1.543, 1.194, -0.6058), (0.3119, 2.563, 0.6477), (0.4594, 2.276, 0.7433), (-1.043, 2.113, 1.081), (-0.8467, 1.528, 1.168), (0.2785, 2.582, 1.122), (0.5709, 1.994, 1.327), (-0.9864, 1.781, 1.955), (-0.8157, 1.274, 2.03), (0.03286, 2.255, 2.035), (0.3044, 1.708, 2.226), (-1.142, 1.511, 2.809), (-0.9832, 1.04, 2.879), (-1.0, -1.0, 0.7336), (-0.7084, 0.8604, 1.008), (0.5746, 1.76, 0.5382), (1.0, -1.0, 0.7336), (-1.0, -1.527, 0.7336), (1.0, -1.527, 0.7336), (-1.0, -1.526, 0.7336), (1.0, -1.527, 0.7336), (-0.9497, -3.136, 0.7429), (0.9709, -2.578, 0.724), (-0.4434, -4.88, 0.7073), (1.477, -4.322, 0.6884), (-1.311, 2.555, 0.7808), (0.09845, 2.855, 0.2899), (-2.211, 3.42, 1.247), (-0.8939, 4.436, 0.137), (-2.295, 3.972, 1.177), (-1.916, 5.196, -0.3593), (-4.42, 4.65, 1.191), (-4.041, 5.873, -0.3448), (-0.9092, 1.425, 0.9325), (-1.11, 1.99, 0.8567), (0.477, 2.148, 0.508), (0.2992, 2.542, 0.4219), (-0.7501, 0.801, 0.8321), (0.5278, 1.699, 0.347), (1.0, -1.0, 0.5429), (1.0, -1.527, 0.5429), (1.0, -1.527, 0.5429), (0.9681, -2.575, 0.5334), (1.474, -4.319, 0.4978), (-1.361, 2.454, 0.6277), (0.03685, 2.752, 0.1224), (-2.262, 3.318, 1.094), (-0.9445, 4.335, -0.01614), (-2.34, 3.833, 1.055), (-1.961, 5.056, -0.4814), (-4.466, 4.51, 1.069), (-4.086, 5.734, -0.4668), (-0.9539, 1.352, 0.764), (-1.158, 1.903, 0.6958), (-1.0, -1.0, 0.5429), (-1.0, -1.527, 0.5429), (-1.0, -1.526, 0.5429), (-0.9524, -3.133, 0.5522), (-0.4462, -4.877, 0.5167), (0.4009, 2.007, 0.2784), (0.2006, 2.45, 0.2631), (-0.2798, 2.199, -0.1946), (-0.09178, 1.726, -0.0883), (0.2344, 2.534, 0.692), (0.382, 2.247, 0.7876), (0.3996, 2.119, 0.5523), (0.2218, 2.514, 0.4662), (0.3234, 1.978, 0.3227), (0.1232, 2.421, 0.3074), (-0.3027, 2.191, -0.1815), (-0.1147, 1.717, -0.07521), (0.2115, 2.525, 0.7051), (0.3591, 2.238, 0.8007), (0.3767, 2.11, 0.5654), (0.1989, 2.505, 0.4793), (0.3005, 1.97, 0.3358), (0.1003, 2.413, 0.3205), (-0.317, 2.185, -0.1733), (-0.129, 1.712, -0.06701), (0.1972, 2.52, 0.7133), (0.3447, 2.233, 0.8089), (0.3623, 2.105, 0.5736), (0.1845, 2.5, 0.4874), (0.2862, 1.964, 0.344), (0.08594, 2.408, 0.3287)], [], [(145, 128, 2, 0), (88, 91, 25, 27), (129, 130, 4, 6), (0, 4, 11, 8), (0, 2, 6, 4), (95, 3, 41, 99), (8, 11, 15, 12), (10, 5, 43, 44), (107, 5, 10, 109), (145, 0, 8, 146), (12, 15, 19, 16), (10, 9, 13, 14), (109, 10, 14, 111), (146, 8, 12, 147), (16, 19, 23, 20), (5, 7, 42, 43), (111, 14, 18, 113), (147, 12, 16, 148), (134, 149, 20, 23), (22, 18, 48, 50), (113, 18, 22, 115), (148, 16, 20, 149), (27, 25, 29, 31), (151, 88, 27, 136), (36, 32, 56, 58), (125, 94, 24, 116), (31, 29, 33, 35), (136, 27, 31, 138), (30, 34, 57, 55), (116, 24, 28, 118), (35, 33, 37, 39), (138, 31, 35, 140), (14, 13, 47, 46), (118, 28, 32, 120), (141, 142, 39, 37), (140, 35, 39, 142), (13, 17, 49, 47), (120, 32, 36, 122), (45, 44, 64, 65), (40, 45, 65, 60), (54, 52, 72, 74), (55, 57, 77, 75), (47, 49, 69, 67), (50, 48, 68, 70), (59, 58, 78, 79), (58, 56, 76, 78), (21, 22, 50, 51), (38, 36, 58, 59), (9, 10, 44, 45), (26, 30, 55, 53), (32, 28, 54, 56), (3, 1, 40, 41), (18, 14, 46, 48), (17, 21, 51, 49), (34, 38, 59, 57), (1, 9, 45, 40), (92, 26, 53, 96), (28, 24, 52, 54), (60, 63, 87, 84), (63, 60, 65, 64), (66, 67, 69, 68), (68, 69, 71, 70), (102, 100, 73, 72), (72, 73, 75, 74), (76, 74, 80, 82), (76, 77, 79, 78), (96, 53, 73, 100), (57, 59, 79, 77), (43, 42, 62, 63), (49, 51, 71, 69), (56, 54, 74, 76), (41, 40, 60, 61), (51, 50, 70, 71), (48, 46, 66, 68), (46, 47, 67, 66), (53, 55, 75, 73), (44, 43, 63, 64), (99, 41, 61, 103), (80, 81, 83, 82), (75, 77, 83, 81), (77, 76, 82, 83), (74, 75, 81, 80), (87, 86, 85, 84), (63, 62, 86, 87), (62, 61, 85, 86), (61, 60, 84, 85), (52, 98, 102, 72), (98, 99, 103, 102), (42, 97, 101, 62), (97, 96, 100, 101), (61, 62, 101, 103), (103, 101, 100, 102), (7, 93, 97, 42), (93, 92, 96, 97), (105, 3, 95, 124), (124, 95, 94, 125), (129, 6, 89, 150), (151, 127, 157, 159), (24, 94, 98, 52), (94, 95, 99, 98), (6, 2, 90, 89), (89, 90, 91, 88), (150, 89, 153, 158), (7, 106, 126, 93), (143, 124, 125, 144), (128, 105, 124, 143), (139, 120, 122, 141), (34, 121, 123, 38), (36, 38, 123, 122), (137, 118, 120, 139), (30, 119, 121, 34), (135, 116, 118, 137), (26, 117, 119, 30), (144, 125, 116, 135), (92, 127, 117, 26), (17, 112, 114, 21), (133, 113, 115, 134), (22, 21, 114, 115), (13, 110, 112, 17), (132, 111, 113, 133), (9, 108, 110, 13), (131, 109, 111, 132), (1, 104, 108, 9), (130, 107, 109, 131), (7, 5, 107, 106), (1, 3, 105, 104), (4, 130, 131, 11), (11, 131, 132, 15), (15, 132, 133, 19), (19, 133, 134, 23), (91, 144, 135, 25), (25, 135, 137, 29), (29, 137, 139, 33), (33, 139, 141, 37), (2, 128, 143, 90), (90, 143, 144, 91), (88, 151, 159, 152), (106, 129, 150, 126), (121, 140, 142, 123), (122, 123, 142, 141), (119, 138, 140, 121), (117, 136, 138, 119), (127, 151, 136, 117), (112, 148, 149, 114), (115, 114, 149, 134), (110, 147, 148, 112), (108, 146, 147, 110), (104, 145, 146, 108), (106, 107, 130, 129), (104, 105, 128, 145), (159, 157, 165, 167), (158, 153, 161, 166), (152, 159, 167, 160), (126, 150, 158, 156), (127, 92, 154, 157), (93, 126, 156, 155), (92, 93, 155, 154), (89, 88, 152, 153), (167, 165, 173, 175), (166, 161, 169, 174), (160, 167, 175, 168), (156, 158, 166, 164), (157, 154, 162, 165), (155, 156, 164, 163), (154, 155, 163, 162), (153, 152, 160, 161), (174, 169, 168, 175), (171, 172, 173, 170), (172, 174, 175, 173), (164, 166, 174, 172), (165, 162, 170, 173), (163, 164, 172, 171), (162, 163, 171, 170), (161, 160, 168, 169)])
me_cube_001.materials.append(mat_material_008)
me_cube_001.use_remesh_preserve_volume = False
me_cube_001.use_remesh_preserve_attributes = False
me_cube_001.use_mirror_vertex_groups = False
me_cube_001.update()

# ---- objects
ob_cube_004 = bpy.data.objects.new('Cube.004', me_cube_004)
ob_cube_003 = bpy.data.objects.new('Cube.003', me_cube_003)
ob_cube_002 = bpy.data.objects.new('Cube.002', me_cube_002)
ob_cube = bpy.data.objects.new('Cube', me_cube)
ob_tree_023 = bpy.data.objects.new('Tree.023', me_cylinder)
ob_tree_022 = bpy.data.objects.new('Tree.022', me_cylinder)
ob_tree_021 = bpy.data.objects.new('Tree.021', me_cylinder)
ob_tree_020 = bpy.data.objects.new('Tree.020', me_cylinder)
ob_tree_019 = bpy.data.objects.new('Tree.019', me_cylinder)
ob_tree_018 = bpy.data.objects.new('Tree.018', me_cylinder)
ob_tree_017 = bpy.data.objects.new('Tree.017', me_cylinder)
ob_plane_001 = bpy.data.objects.new('Plane.001', me_plane_001)
ob_tree_016 = bpy.data.objects.new('Tree.016', me_cylinder)
ob_tree_015 = bpy.data.objects.new('Tree.015', me_cylinder)
ob_tree_014 = bpy.data.objects.new('Tree.014', me_cylinder)
ob_tree_013 = bpy.data.objects.new('Tree.013', me_cylinder)
ob_tree_012 = bpy.data.objects.new('Tree.012', me_cylinder)
ob_tree_011 = bpy.data.objects.new('Tree.011', me_cylinder)
ob_tree_010 = bpy.data.objects.new('Tree.010', me_cylinder)
ob_tree_009 = bpy.data.objects.new('Tree.009', me_cylinder)
ob_tree_008 = bpy.data.objects.new('Tree.008', me_cylinder)
ob_tree_007 = bpy.data.objects.new('Tree.007', me_cylinder)
ob_tree_006 = bpy.data.objects.new('Tree.006', me_cylinder)
ob_tree_005 = bpy.data.objects.new('Tree.005', me_cylinder)
ob_tree_004 = bpy.data.objects.new('Tree.004', me_cylinder)
ob_tree_003 = bpy.data.objects.new('Tree.003', me_cylinder)
ob_tree_002 = bpy.data.objects.new('Tree.002', me_cylinder)
ob_tree_001 = bpy.data.objects.new('Tree.001', me_cylinder)
ob_plane = bpy.data.objects.new('Plane', me_plane)
ob_cube_001 = bpy.data.objects.new('Cube.001', me_cube_001)
ob_lamp = bpy.data.objects.new('Lamp', light_lamp)
ob_camera = bpy.data.objects.new('Camera', cam_camera)
ob_tree = bpy.data.objects.new('Tree', me_cylinder)

# ---- transforms, parenting, visibility, modifiers, constraints
ob_cube_004.location = (1.985, 5.824, 1.469)
ob_cube_004.scale = (8.67, 0.1677, 1.0)
ob_cube_004.lineart.crease_threshold = 0.0
ob_cube_003.location = (-6.254, -7.021, 1.469)
ob_cube_003.rotation_euler = (0.0, -0.0, 1.444)
ob_cube_003.scale = (7.914, 0.1531, 0.9128)
ob_cube_003.lineart.crease_threshold = 0.0
ob_cube_002.location = (3.539, -7.204, 1.469)
ob_cube_002.rotation_euler = (0.0, -0.0, 0.9367)
ob_cube_002.scale = (7.914, 0.1531, 0.9128)
ob_cube_002.lineart.crease_threshold = 0.0
ob_cube.location = (1.985, -7.335, 1.469)
ob_cube.scale = (8.67, 0.1677, 1.0)
ob_cube.lineart.crease_threshold = 0.0
ob_tree_023.location = (-1.164, -7.473, 1.204)
ob_tree_023.scale = (0.1132, 0.1132, 0.2919)
ob_tree_023.lineart.crease_threshold = 0.0
ob_tree_022.location = (0.9959, -7.23, 1.193)
ob_tree_022.scale = (0.1132, 0.1132, 0.2919)
ob_tree_022.lineart.crease_threshold = 0.0
ob_tree_021.location = (3.69, -7.362, 1.282)
ob_tree_021.scale = (0.1132, 0.1132, 0.2919)
ob_tree_021.lineart.crease_threshold = 0.0
ob_tree_020.location = (6.025, -7.362, 1.282)
ob_tree_020.scale = (0.1132, 0.1132, 0.2919)
ob_tree_020.lineart.crease_threshold = 0.0
ob_tree_019.location = (7.412, -4.479, 1.282)
ob_tree_019.scale = (0.1132, 0.1132, 0.2919)
ob_tree_019.lineart.crease_threshold = 0.0
ob_tree_018.location = (6.5, -3.202, 1.282)
ob_tree_018.scale = (0.1132, 0.1132, 0.2919)
ob_tree_018.lineart.crease_threshold = 0.0
ob_tree_017.location = (6.865, -1.888, 1.282)
ob_tree_017.scale = (0.1132, 0.1132, 0.2919)
ob_tree_017.lineart.crease_threshold = 0.0
ob_plane_001.location = (-4.18, 8.65, 0.7726)
ob_plane_001.scale = (5.645, 3.201, 1.0)
ob_plane_001.lineart.crease_threshold = 0.0
ob_tree_016.location = (0.823, 1.116, 1.602)
ob_tree_016.scale = (0.1728, 0.1728, 0.5636)
ob_tree_016.lineart.crease_threshold = 0.0
ob_tree_015.location = (1.645, -4.638, 1.204)
ob_tree_015.scale = (0.1132, 0.1132, 0.2919)
ob_tree_015.lineart.crease_threshold = 0.0
ob_tree_014.location = (2.019, 2.645, 1.282)
ob_tree_014.scale = (0.1132, 0.1132, 0.2919)
ob_tree_014.lineart.crease_threshold = 0.0
ob_tree_013.location = (1.732, 3.84, 1.308)
ob_tree_013.scale = (0.1132, 0.1132, 0.2919)
ob_tree_013.lineart.crease_threshold = 0.0
ob_tree_012.location = (3.116, -4.227, 1.204)
ob_tree_012.scale = (0.1132, 0.1132, 0.2919)
ob_tree_012.lineart.crease_threshold = 0.0
ob_tree_011.location = (4.608, -5.544, 1.204)
ob_tree_011.scale = (0.1132, 0.1132, 0.2919)
ob_tree_011.lineart.crease_threshold = 0.0
ob_tree_010.location = (5.628, -4.434, 1.204)
ob_tree_010.scale = (0.1132, 0.1132, 0.2919)
ob_tree_010.lineart.crease_threshold = 0.0
ob_tree_009.location = (-0.1196, -5.667, 1.282)
ob_tree_009.scale = (0.1132, 0.1132, 0.2919)
ob_tree_009.lineart.crease_threshold = 0.0
ob_tree_008.location = (-1.233, -6.364, 1.282)
ob_tree_008.scale = (0.1132, 0.1132, 0.2919)
ob_tree_008.lineart.crease_threshold = 0.0
ob_tree_007.location = (6.865, -6.413, 1.282)
ob_tree_007.scale = (0.1132, 0.1132, 0.2919)
ob_tree_007.lineart.crease_threshold = 0.0
ob_tree_006.location = (2.2, -7.23, 1.193)
ob_tree_006.scale = (0.1132, 0.1132, 0.2919)
ob_tree_006.lineart.crease_threshold = 0.0
ob_tree_005.location = (4.929, -6.983, 1.193)
ob_tree_005.scale = (0.1132, 0.1132, 0.2919)
ob_tree_005.lineart.crease_threshold = 0.0
ob_tree_004.location = (-2.454, -7.042, 1.193)
ob_tree_004.scale = (0.1132, 0.1132, 0.2919)
ob_tree_004.lineart.crease_threshold = 0.0
ob_tree_003.location = (-0.5666, 2.225, 1.349)
ob_tree_003.scale = (0.1132, 0.1132, 0.2919)
ob_tree_003.lineart.crease_threshold = 0.0
ob_tree_002.location = (-0.1422, -6.925, 1.204)
ob_tree_002.scale = (0.1132, 0.1132, 0.2919)
ob_tree_002.lineart.crease_threshold = 0.0
ob_tree_001.location = (1.24, -6.016, 1.227)
ob_tree_001.scale = (0.1132, 0.1132, 0.2919)
ob_tree_001.lineart.crease_threshold = 0.0
ob_plane.location = (0.0, 0.0, 1.054)
ob_plane.scale = (8.096, 8.096, 8.096)
ob_plane.lineart.crease_threshold = 0.0
ob_cube_001.location = (4.456, 5.048, 1.004)
ob_cube_001.rotation_euler = (0.0, -0.0, -2.778)
ob_cube_001.scale = (1.523, 1.523, 1.523)
ob_cube_001.lineart.crease_threshold = 0.0
ob_lamp.location = (2.078, 2.226, 12.93)
ob_lamp.rotation_euler = (0.1727, 0.1871, 1.807)
ob_lamp.lock_rotations_4d = False
ob_lamp.empty_display_type = 'ARROWS'
ob_lamp.color = (0.0, 0.0, 0.0, 0.0)
ob_lamp.lineart.crease_threshold = 0.0
ob_camera.location = (7.481, -6.508, 5.344)
ob_camera.rotation_euler = (1.109, 0.01082, 0.8149)
ob_camera.lock_rotations_4d = False
ob_camera.empty_display_type = 'ARROWS'
ob_camera.color = (0.0, 0.0, 0.0, 0.0)
ob_camera.display_type = 'WIRE'
ob_camera.lineart.crease_threshold = 0.0
ob_tree.location = (3.18, -5.768, 1.227)
ob_tree.scale = (0.1132, 0.1132, 0.2919)
ob_tree.lineart.crease_threshold = 0.0

# ---- collection membership
col_collection_1.objects.link(ob_cube_004)
col_collection_1.objects.link(ob_cube_003)
col_collection_1.objects.link(ob_cube_002)
col_collection_1.objects.link(ob_cube)
col_collection_1.objects.link(ob_tree_023)
col_collection_1.objects.link(ob_tree_022)
col_collection_1.objects.link(ob_tree_021)
col_collection_1.objects.link(ob_tree_020)
col_collection_1.objects.link(ob_tree_019)
col_collection_1.objects.link(ob_tree_018)
col_collection_1.objects.link(ob_tree_017)
col_collection_1.objects.link(ob_plane_001)
col_collection_1.objects.link(ob_tree_016)
col_collection_1.objects.link(ob_tree_015)
col_collection_1.objects.link(ob_tree_014)
col_collection_1.objects.link(ob_tree_013)
col_collection_1.objects.link(ob_tree_012)
col_collection_1.objects.link(ob_tree_011)
col_collection_1.objects.link(ob_tree_010)
col_collection_1.objects.link(ob_tree_009)
col_collection_1.objects.link(ob_tree_008)
col_collection_1.objects.link(ob_tree_007)
col_collection_1.objects.link(ob_tree_006)
col_collection_1.objects.link(ob_tree_005)
col_collection_1.objects.link(ob_tree_004)
col_collection_1.objects.link(ob_tree_003)
col_collection_1.objects.link(ob_tree_002)
col_collection_1.objects.link(ob_tree_001)
col_collection_1.objects.link(ob_plane)
col_collection_1.objects.link(ob_cube_001)
col_collection_1.objects.link(ob_lamp)
col_collection_1.objects.link(ob_camera)
col_collection_1.objects.link(ob_tree)

# ---- scene / render settings (as saved in the file)
scene.camera = ob_camera
scene.frame_start = 1; scene.frame_end = 250; scene.frame_set(23)
scene.render.engine = 'BLENDER_EEVEE_NEXT'
scene.render.resolution_percentage = 50
scene.render.dither_intensity = 0.0
scene.cycles.use_denoising = False
scene.cycles.samples = 10
scene.cycles.sampling_pattern = 'TABULATED_SOBOL'
scene.cycles.light_sampling_threshold = 0.0
scene.cycles.use_adaptive_sampling = False
scene.cycles.use_light_tree = False
scene.cycles.blur_glossy = 0.0
scene.cycles.pixel_filter_type = 'GAUSSIAN'
scene.cycles.sample_clamp_indirect = 0.0
scene.view_settings.view_transform = 'Standard'
bpy.context.view_layer.update()
